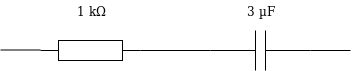

The diagram above was exported from draw.io. Its source (the exported page's mxGraphModel, read from the mxfile embedded in the PNG):
<mxGraphModel dx="723" dy="445" grid="1" gridSize="10" guides="1" tooltips="1" connect="1" arrows="1" fold="1" page="1" pageScale="1" pageWidth="413" pageHeight="291" math="0" shadow="0">
  <root>
    <mxCell id="0" />
    <mxCell id="1" parent="0" />
    <mxCell id="ZsbjAqZnxoREOViiCEH6-6" value="" style="endArrow=none;html=1;" parent="1" edge="1">
      <mxGeometry width="50" height="50" relative="1" as="geometry">
        <mxPoint x="340" y="150" as="sourcePoint" />
        <mxPoint x="380" y="150" as="targetPoint" />
      </mxGeometry>
    </mxCell>
    <mxCell id="ZsbjAqZnxoREOViiCEH6-7" value="" style="endArrow=none;html=1;" parent="1" edge="1">
      <mxGeometry width="50" height="50" relative="1" as="geometry">
        <mxPoint x="240" y="150" as="sourcePoint" />
        <mxPoint x="170" y="150" as="targetPoint" />
      </mxGeometry>
    </mxCell>
    <mxCell id="ZsbjAqZnxoREOViiCEH6-12" value="" style="endArrow=none;html=1;" parent="1" edge="1">
      <mxGeometry width="50" height="50" relative="1" as="geometry">
        <mxPoint x="30" y="149.5" as="sourcePoint" />
        <mxPoint x="70" y="149.5" as="targetPoint" />
      </mxGeometry>
    </mxCell>
    <mxCell id="HiAdwWmVzM6ZrnegIZNy-1" value="" style="pointerEvents=1;verticalLabelPosition=bottom;shadow=0;dashed=0;align=center;fillColor=#ffffff;html=1;verticalAlign=top;strokeWidth=1;shape=mxgraph.electrical.capacitors.capacitor_1;" vertex="1" parent="1">
      <mxGeometry x="240" y="130" width="100" height="40" as="geometry" />
    </mxCell>
    <mxCell id="HiAdwWmVzM6ZrnegIZNy-3" value="3 µF" style="text;html=1;strokeColor=none;fillColor=none;align=center;verticalAlign=middle;whiteSpace=wrap;rounded=0;" vertex="1" parent="1">
      <mxGeometry x="270" y="100" width="40" height="20" as="geometry" />
    </mxCell>
    <mxCell id="HiAdwWmVzM6ZrnegIZNy-4" value="" style="pointerEvents=1;verticalLabelPosition=bottom;shadow=0;dashed=0;align=center;fillColor=#ffffff;html=1;verticalAlign=top;strokeWidth=1;shape=mxgraph.electrical.resistors.resistor_1;" vertex="1" parent="1">
      <mxGeometry x="70" y="140" width="100" height="20" as="geometry" />
    </mxCell>
    <mxCell id="HiAdwWmVzM6ZrnegIZNy-5" value="1 kΩ" style="text;html=1;strokeColor=none;fillColor=none;align=center;verticalAlign=middle;whiteSpace=wrap;rounded=0;" vertex="1" parent="1">
      <mxGeometry x="100" y="100" width="40" height="20" as="geometry" />
    </mxCell>
  </root>
</mxGraphModel>